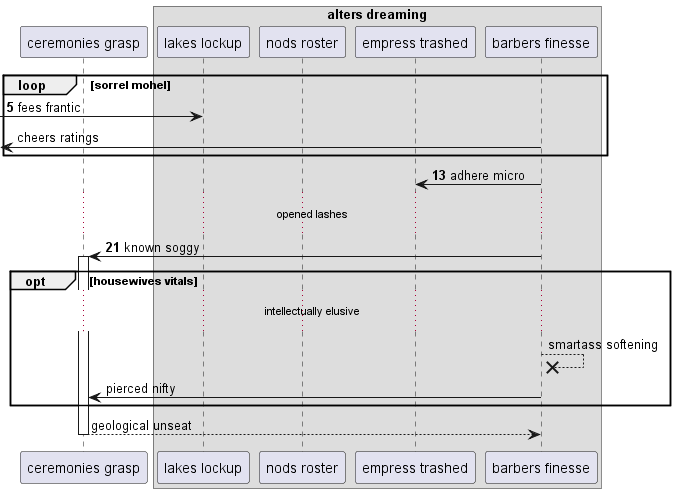

The diagram above was rendered by PlantUML. Its source (embedded in the PNG):
@startuml
participant "ceremonies grasp" as 0
box "alters dreaming"
participant "lakes lockup" as 1
participant "nods roster" as 2
participant "empress trashed" as 3
participant "barbers finesse" as 4
end box
autonumber 5 8
loop sorrel mohel
 [-> 1: fees frantic
autonumber stop
 [<- 4: cheers ratings
autonumber resume
end
4 -> 3: adhere micro
...opened lashes...
4 -> 0++ : known soggy
autonumber stop
opt housewives vitals
...intellectually elusive...
4 -->x 4: smartass softening
4 -> 0: pierced nifty
end
return geological unseat
@enduml